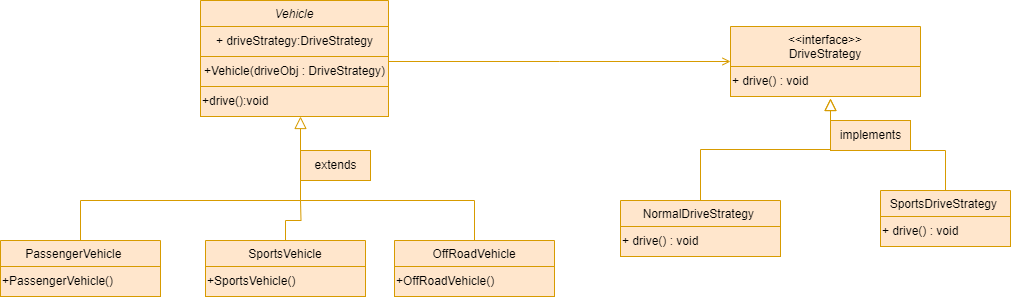

The diagram above was exported from draw.io. Its source (the exported page's mxGraphModel, read from the mxfile embedded in the PNG):
<mxGraphModel dx="1050" dy="573" grid="1" gridSize="10" guides="1" tooltips="1" connect="1" arrows="1" fold="1" page="1" pageScale="1" pageWidth="827" pageHeight="1169" math="0" shadow="0">
  <root>
    <mxCell id="WIyWlLk6GJQsqaUBKTNV-0" />
    <mxCell id="WIyWlLk6GJQsqaUBKTNV-1" parent="WIyWlLk6GJQsqaUBKTNV-0" />
    <mxCell id="zkfFHV4jXpPFQw0GAbJ--0" value="Vehicle" style="swimlane;fontStyle=2;align=center;verticalAlign=top;childLayout=stackLayout;horizontal=1;startSize=26;horizontalStack=0;resizeParent=1;resizeLast=0;collapsible=1;marginBottom=0;rounded=0;shadow=0;strokeWidth=1;fillColor=#FFE6CC;strokeColor=#d79b00;" parent="WIyWlLk6GJQsqaUBKTNV-1" vertex="1">
      <mxGeometry x="220" y="120" width="188" height="116" as="geometry">
        <mxRectangle x="230" y="140" width="160" height="26" as="alternateBounds" />
      </mxGeometry>
    </mxCell>
    <mxCell id="vf25ozXtK-by_yAncLWn-78" value="+ driveStrategy:DriveStrategy" style="text;html=1;align=center;verticalAlign=middle;resizable=0;points=[];autosize=1;fillColor=#ffe6cc;strokeColor=#d79b00;" vertex="1" parent="zkfFHV4jXpPFQw0GAbJ--0">
      <mxGeometry y="26" width="188" height="30" as="geometry" />
    </mxCell>
    <mxCell id="vf25ozXtK-by_yAncLWn-84" value="+Vehicle(driveObj : DriveStrategy)&lt;br&gt;" style="text;html=1;align=center;verticalAlign=middle;resizable=0;points=[];autosize=1;fillColor=#ffe6cc;strokeColor=#d79b00;" vertex="1" parent="zkfFHV4jXpPFQw0GAbJ--0">
      <mxGeometry y="56" width="188" height="30" as="geometry" />
    </mxCell>
    <mxCell id="vf25ozXtK-by_yAncLWn-85" value="+drive():void" style="text;html=1;align=left;verticalAlign=middle;resizable=0;points=[];autosize=1;fillColor=#ffe6cc;strokeColor=#d79b00;" vertex="1" parent="zkfFHV4jXpPFQw0GAbJ--0">
      <mxGeometry y="86" width="188" height="30" as="geometry" />
    </mxCell>
    <mxCell id="zkfFHV4jXpPFQw0GAbJ--6" value="PassengerVehicle    " style="swimlane;fontStyle=0;align=center;verticalAlign=top;childLayout=stackLayout;horizontal=1;startSize=26;horizontalStack=0;resizeParent=1;resizeLast=0;collapsible=1;marginBottom=0;rounded=0;shadow=0;strokeWidth=1;fillColor=#ffe6cc;strokeColor=#d79b00;" parent="WIyWlLk6GJQsqaUBKTNV-1" vertex="1">
      <mxGeometry x="20" y="360" width="160" height="56" as="geometry">
        <mxRectangle x="120" y="360" width="160" height="26" as="alternateBounds" />
      </mxGeometry>
    </mxCell>
    <mxCell id="vf25ozXtK-by_yAncLWn-88" value="+PassengerVehicle()" style="text;html=1;align=left;verticalAlign=middle;resizable=0;points=[];autosize=1;fillColor=#ffe6cc;strokeColor=#d79b00;" vertex="1" parent="zkfFHV4jXpPFQw0GAbJ--6">
      <mxGeometry y="26" width="160" height="30" as="geometry" />
    </mxCell>
    <mxCell id="zkfFHV4jXpPFQw0GAbJ--12" value="" style="endArrow=block;endSize=10;endFill=0;shadow=0;strokeWidth=1;rounded=0;edgeStyle=elbowEdgeStyle;elbow=vertical;fillColor=#ffe6cc;strokeColor=#d79b00;" parent="WIyWlLk6GJQsqaUBKTNV-1" source="zkfFHV4jXpPFQw0GAbJ--6" target="zkfFHV4jXpPFQw0GAbJ--0" edge="1">
      <mxGeometry width="160" relative="1" as="geometry">
        <mxPoint x="200" y="203" as="sourcePoint" />
        <mxPoint x="200" y="203" as="targetPoint" />
        <Array as="points">
          <mxPoint x="320" y="320" />
        </Array>
      </mxGeometry>
    </mxCell>
    <mxCell id="vf25ozXtK-by_yAncLWn-92" style="edgeStyle=orthogonalEdgeStyle;rounded=0;orthogonalLoop=1;jettySize=auto;html=1;endArrow=none;endFill=0;fillColor=#ffe6cc;strokeColor=#d79b00;" edge="1" parent="WIyWlLk6GJQsqaUBKTNV-1" source="zkfFHV4jXpPFQw0GAbJ--13">
      <mxGeometry relative="1" as="geometry">
        <mxPoint x="320" y="320" as="targetPoint" />
      </mxGeometry>
    </mxCell>
    <mxCell id="zkfFHV4jXpPFQw0GAbJ--13" value="SportsVehicle" style="swimlane;fontStyle=0;align=center;verticalAlign=top;childLayout=stackLayout;horizontal=1;startSize=26;horizontalStack=0;resizeParent=1;resizeLast=0;collapsible=1;marginBottom=0;rounded=0;shadow=0;strokeWidth=1;fillColor=#ffe6cc;strokeColor=#d79b00;" parent="WIyWlLk6GJQsqaUBKTNV-1" vertex="1">
      <mxGeometry x="225" y="360" width="160" height="56" as="geometry">
        <mxRectangle x="340" y="380" width="170" height="26" as="alternateBounds" />
      </mxGeometry>
    </mxCell>
    <mxCell id="vf25ozXtK-by_yAncLWn-86" value="+SportsVehicle()" style="text;html=1;align=left;verticalAlign=middle;resizable=0;points=[];autosize=1;fillColor=#ffe6cc;strokeColor=#d79b00;" vertex="1" parent="zkfFHV4jXpPFQw0GAbJ--13">
      <mxGeometry y="26" width="160" height="30" as="geometry" />
    </mxCell>
    <mxCell id="zkfFHV4jXpPFQw0GAbJ--17" value="&lt;&lt;interface&gt;&gt;&#10;DriveStrategy" style="swimlane;fontStyle=0;align=center;verticalAlign=top;childLayout=stackLayout;horizontal=1;startSize=40;horizontalStack=0;resizeParent=1;resizeLast=0;collapsible=1;marginBottom=0;rounded=0;shadow=0;strokeWidth=1;fillColor=#ffe6cc;strokeColor=#d79b00;" parent="WIyWlLk6GJQsqaUBKTNV-1" vertex="1">
      <mxGeometry x="750" y="146" width="190" height="70" as="geometry">
        <mxRectangle x="550" y="140" width="160" height="26" as="alternateBounds" />
      </mxGeometry>
    </mxCell>
    <mxCell id="vf25ozXtK-by_yAncLWn-74" value="+ drive() : void" style="text;html=1;align=left;verticalAlign=middle;resizable=0;points=[];autosize=1;fillColor=#ffe6cc;strokeColor=#d79b00;" vertex="1" parent="zkfFHV4jXpPFQw0GAbJ--17">
      <mxGeometry y="40" width="190" height="30" as="geometry" />
    </mxCell>
    <mxCell id="zkfFHV4jXpPFQw0GAbJ--26" value="" style="endArrow=open;shadow=0;strokeWidth=1;rounded=0;endFill=1;edgeStyle=elbowEdgeStyle;elbow=vertical;fillColor=#ffe6cc;strokeColor=#d79b00;" parent="WIyWlLk6GJQsqaUBKTNV-1" source="zkfFHV4jXpPFQw0GAbJ--0" target="zkfFHV4jXpPFQw0GAbJ--17" edge="1">
      <mxGeometry x="0.5" y="41" relative="1" as="geometry">
        <mxPoint x="380" y="192" as="sourcePoint" />
        <mxPoint x="540" y="192" as="targetPoint" />
        <mxPoint x="-40" y="32" as="offset" />
      </mxGeometry>
    </mxCell>
    <mxCell id="vf25ozXtK-by_yAncLWn-94" style="edgeStyle=orthogonalEdgeStyle;rounded=0;orthogonalLoop=1;jettySize=auto;html=1;endArrow=none;endFill=0;fillColor=#ffe6cc;strokeColor=#d79b00;" edge="1" parent="WIyWlLk6GJQsqaUBKTNV-1" source="vf25ozXtK-by_yAncLWn-59">
      <mxGeometry relative="1" as="geometry">
        <mxPoint x="320" y="320" as="targetPoint" />
        <Array as="points">
          <mxPoint x="494" y="320" />
        </Array>
      </mxGeometry>
    </mxCell>
    <mxCell id="vf25ozXtK-by_yAncLWn-59" value="OffRoadVehicle" style="swimlane;fontStyle=0;align=center;verticalAlign=top;childLayout=stackLayout;horizontal=1;startSize=26;horizontalStack=0;resizeParent=1;resizeLast=0;collapsible=1;marginBottom=0;rounded=0;shadow=0;strokeWidth=1;fillColor=#ffe6cc;strokeColor=#d79b00;" vertex="1" parent="WIyWlLk6GJQsqaUBKTNV-1">
      <mxGeometry x="414" y="360" width="160" height="56" as="geometry">
        <mxRectangle x="340" y="380" width="170" height="26" as="alternateBounds" />
      </mxGeometry>
    </mxCell>
    <mxCell id="vf25ozXtK-by_yAncLWn-87" value="+OffRoadVehicle()" style="text;html=1;align=left;verticalAlign=middle;resizable=0;points=[];autosize=1;fillColor=#ffe6cc;strokeColor=#d79b00;" vertex="1" parent="vf25ozXtK-by_yAncLWn-59">
      <mxGeometry y="26" width="160" height="30" as="geometry" />
    </mxCell>
    <mxCell id="vf25ozXtK-by_yAncLWn-63" value="NormalDriveStrategy " style="swimlane;fontStyle=0;align=center;verticalAlign=top;childLayout=stackLayout;horizontal=1;startSize=26;horizontalStack=0;resizeParent=1;resizeLast=0;collapsible=1;marginBottom=0;rounded=0;shadow=0;strokeWidth=1;fillColor=#ffe6cc;strokeColor=#d79b00;" vertex="1" parent="WIyWlLk6GJQsqaUBKTNV-1">
      <mxGeometry x="640" y="320" width="160" height="56" as="geometry">
        <mxRectangle x="120" y="360" width="160" height="26" as="alternateBounds" />
      </mxGeometry>
    </mxCell>
    <mxCell id="vf25ozXtK-by_yAncLWn-72" value="+ drive() : void" style="text;html=1;align=left;verticalAlign=middle;resizable=0;points=[];autosize=1;fillColor=#ffe6cc;strokeColor=#d79b00;" vertex="1" parent="vf25ozXtK-by_yAncLWn-63">
      <mxGeometry y="26" width="160" height="30" as="geometry" />
    </mxCell>
    <mxCell id="vf25ozXtK-by_yAncLWn-65" value="" style="endArrow=block;endSize=10;endFill=0;shadow=0;strokeWidth=1;rounded=0;edgeStyle=elbowEdgeStyle;elbow=vertical;fillColor=#ffe6cc;strokeColor=#d79b00;" edge="1" parent="WIyWlLk6GJQsqaUBKTNV-1" source="vf25ozXtK-by_yAncLWn-63">
      <mxGeometry width="160" relative="1" as="geometry">
        <mxPoint x="750" y="163" as="sourcePoint" />
        <mxPoint x="850" y="218" as="targetPoint" />
      </mxGeometry>
    </mxCell>
    <mxCell id="vf25ozXtK-by_yAncLWn-66" value="SportsDriveStrategy " style="swimlane;fontStyle=0;align=center;verticalAlign=top;childLayout=stackLayout;horizontal=1;startSize=26;horizontalStack=0;resizeParent=1;resizeLast=0;collapsible=1;marginBottom=0;rounded=0;shadow=0;strokeWidth=1;fillColor=#ffe6cc;strokeColor=#d79b00;" vertex="1" parent="WIyWlLk6GJQsqaUBKTNV-1">
      <mxGeometry x="900" y="310" width="130" height="56" as="geometry">
        <mxRectangle x="340" y="380" width="170" height="26" as="alternateBounds" />
      </mxGeometry>
    </mxCell>
    <mxCell id="vf25ozXtK-by_yAncLWn-73" value="+ drive() : void" style="text;html=1;align=left;verticalAlign=middle;resizable=0;points=[];autosize=1;fillColor=#ffe6cc;strokeColor=#d79b00;" vertex="1" parent="vf25ozXtK-by_yAncLWn-66">
      <mxGeometry y="26" width="130" height="30" as="geometry" />
    </mxCell>
    <mxCell id="vf25ozXtK-by_yAncLWn-67" value="" style="endArrow=block;endSize=10;endFill=0;shadow=0;strokeWidth=1;rounded=0;edgeStyle=elbowEdgeStyle;elbow=vertical;fillColor=#ffe6cc;strokeColor=#d79b00;" edge="1" parent="WIyWlLk6GJQsqaUBKTNV-1" source="vf25ozXtK-by_yAncLWn-66">
      <mxGeometry width="160" relative="1" as="geometry">
        <mxPoint x="760" y="333" as="sourcePoint" />
        <mxPoint x="850" y="218" as="targetPoint" />
        <Array as="points">
          <mxPoint x="860" y="270" />
        </Array>
      </mxGeometry>
    </mxCell>
    <mxCell id="vf25ozXtK-by_yAncLWn-75" value="extends" style="text;html=1;align=center;verticalAlign=middle;resizable=0;points=[];autosize=1;fillColor=#ffe6cc;strokeColor=#d79b00;" vertex="1" parent="WIyWlLk6GJQsqaUBKTNV-1">
      <mxGeometry x="320" y="270" width="70" height="30" as="geometry" />
    </mxCell>
    <mxCell id="vf25ozXtK-by_yAncLWn-77" value="implements" style="text;html=1;align=center;verticalAlign=middle;resizable=0;points=[];autosize=1;fillColor=#ffe6cc;strokeColor=#d79b00;" vertex="1" parent="WIyWlLk6GJQsqaUBKTNV-1">
      <mxGeometry x="850" y="240" width="80" height="30" as="geometry" />
    </mxCell>
  </root>
</mxGraphModel>